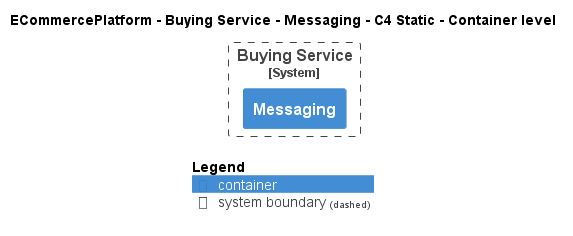

The diagram above was rendered by PlantUML. Its source (embedded in the PNG):
@startuml
!pragma layout smetana
!include ..\..\..\..\..\.c4s\C4_Container.puml

AddElementTag("c4interflow:lifecycle:new", $bgColor=green, $fontColor=#ffffff, $borderColor=green, $shadowing="False")
AddElementTag("c4interflow:lifecycle:changed", $bgColor=orange, $fontColor=#ffffff, $borderColor=orange, $shadowing="False")
AddElementTag("c4interflow:lifecycle:removed", $bgColor=red, $fontColor=#ffffff, $borderColor=red, $shadowing="False")

AddRelTag("c4interflow:lifecycle:new", $textColor=green, $lineColor=green)
AddRelTag("c4interflow:lifecycle:changed", $textColor=orange, $lineColor=orange)
AddRelTag("c4interflow:lifecycle:removed", $textColor=red, $lineColor=red)

SHOW_PERSON_PORTRAIT()
LAYOUT_TOP_DOWN()

skinparam linetype polyline

title ECommercePlatform - Buying Service - Messaging - C4 Static - Container level


System_Boundary(ECommercePlatform.SoftwareSystems.BuyingService, "Buying Service") {
    Container(ECommercePlatform.SoftwareSystems.BuyingService.Containers.Messaging, "Messaging", "", "")
}



SHOW_LEGEND()
@enduml